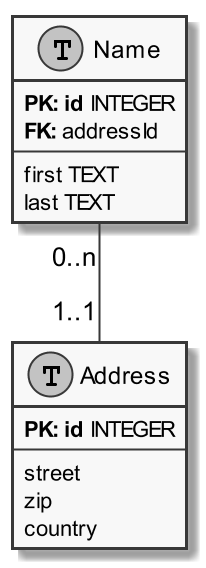

The diagram above was rendered by PlantUML. Its source (embedded in the PNG):
@startuml

skinparam monochrome true
skinparam linetype ortho
scale 2


hide methods
hide stereotypes

class Name << (T,#FFAAAA) >> {
    <b>PK: id</b> INTEGER
    <b>FK: </b>addressId
    ---
    first TEXT
    last TEXT
}

class Address << (T,#FFAAAA) >> {
    <b>PK: id</b> INTEGER
    ---
    street
    zip
    country
}

Name "0..n" -- "1..1" Address

@enduml